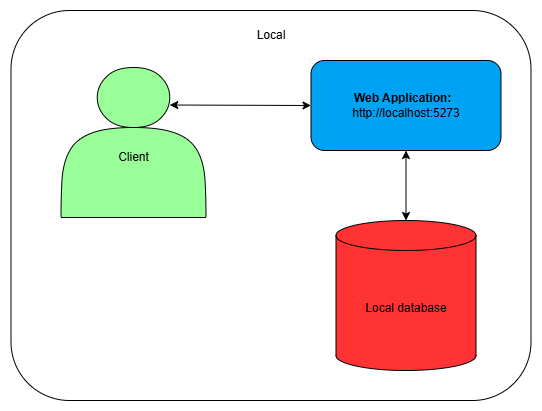

The diagram above was exported from draw.io. Its source (the exported page's mxGraphModel, read from the mxfile embedded in the PNG):
<mxGraphModel dx="2488" dy="1117" grid="1" gridSize="10" guides="1" tooltips="1" connect="1" arrows="1" fold="1" page="1" pageScale="1" pageWidth="827" pageHeight="1169" math="0" shadow="0">
  <root>
    <mxCell id="0" />
    <mxCell id="1" parent="0" />
    <mxCell id="1Obblr_6OyNJVu6TB1mt-13" value="" style="rounded=1;whiteSpace=wrap;html=1;" parent="1" vertex="1">
      <mxGeometry x="112.5" y="70" width="520" height="390" as="geometry" />
    </mxCell>
    <mxCell id="1Obblr_6OyNJVu6TB1mt-1" value="Local database" style="shape=cylinder3;whiteSpace=wrap;html=1;boundedLbl=1;backgroundOutline=1;size=15;fillColor=#FF3333;" parent="1" vertex="1">
      <mxGeometry x="437.5" y="280" width="140" height="150" as="geometry" />
    </mxCell>
    <mxCell id="1Obblr_6OyNJVu6TB1mt-2" value="&lt;b&gt;Web Application:&amp;nbsp;&lt;/b&gt;&amp;nbsp; http://localhost:5273" style="rounded=1;whiteSpace=wrap;html=1;fillColor=#00A2F4;" parent="1" vertex="1">
      <mxGeometry x="412.5" y="120" width="190" height="90" as="geometry" />
    </mxCell>
    <mxCell id="1Obblr_6OyNJVu6TB1mt-4" value="" style="endArrow=classic;startArrow=classic;html=1;rounded=0;entryX=0.5;entryY=0;entryDx=0;entryDy=0;entryPerimeter=0;" parent="1" source="1Obblr_6OyNJVu6TB1mt-2" target="1Obblr_6OyNJVu6TB1mt-1" edge="1">
      <mxGeometry width="50" height="50" relative="1" as="geometry">
        <mxPoint x="502.5" y="470" as="sourcePoint" />
        <mxPoint x="552.5" y="420" as="targetPoint" />
      </mxGeometry>
    </mxCell>
    <mxCell id="1Obblr_6OyNJVu6TB1mt-5" value="" style="endArrow=classic;startArrow=classic;html=1;rounded=0;entryX=0;entryY=0.5;entryDx=0;entryDy=0;exitX=0.75;exitY=0.25;exitDx=0;exitDy=0;exitPerimeter=0;" parent="1" source="iZefx9O6aPknIaO0NHul-36" target="1Obblr_6OyNJVu6TB1mt-2" edge="1">
      <mxGeometry width="50" height="50" relative="1" as="geometry">
        <mxPoint x="332.5" y="165" as="sourcePoint" />
        <mxPoint x="532.5" y="340" as="targetPoint" />
      </mxGeometry>
    </mxCell>
    <mxCell id="1Obblr_6OyNJVu6TB1mt-6" value="Local" style="text;html=1;align=center;verticalAlign=middle;whiteSpace=wrap;rounded=0;" parent="1" vertex="1">
      <mxGeometry x="342.5" y="80" width="60" height="30" as="geometry" />
    </mxCell>
    <mxCell id="iZefx9O6aPknIaO0NHul-36" value="&lt;br&gt;&lt;br&gt;Client" style="shape=actor;whiteSpace=wrap;html=1;fillColor=#99FF99;" vertex="1" parent="1">
      <mxGeometry x="162.5" y="127" width="145" height="150" as="geometry" />
    </mxCell>
  </root>
</mxGraphModel>